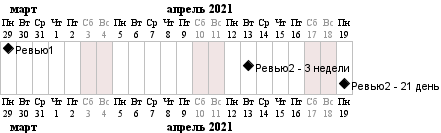

The diagram above was rendered by PlantUML. Its source (embedded in the PNG):
@startgantt
language ru
Project starts 2021-03-29
saturday are closed
sunday are closed
[Ревью1] happens at 2021-03-29
[Ревью2 - 3 недели] happens on 3 weeks after [Ревью1]'s end
[Ревью2 - 21 день] happens on 21 days after [Ревью1]'s end
@endgantt